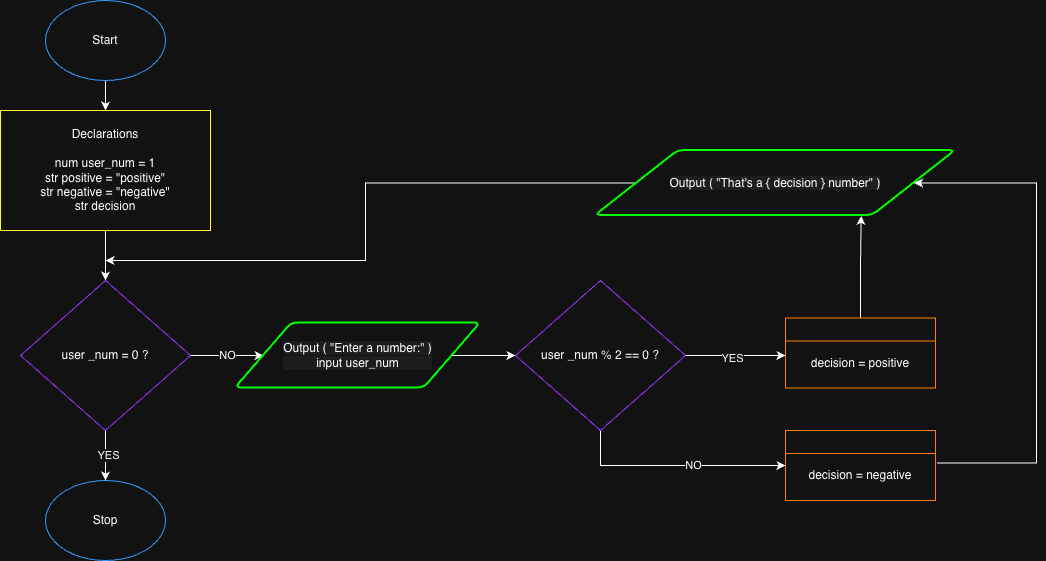

The diagram above was exported from draw.io. Its source (the exported page's mxGraphModel, read from the mxfile embedded in the PNG):
<mxGraphModel dx="1380" dy="702" grid="1" gridSize="10" guides="1" tooltips="1" connect="1" arrows="1" fold="1" page="1" pageScale="1" pageWidth="850" pageHeight="1100" math="0" shadow="0">
  <root>
    <mxCell id="0" />
    <mxCell id="1" parent="0" />
    <mxCell id="F8HNmW5mXC-yErhKGEr0-1" value="Stop" style="ellipse;whiteSpace=wrap;html=1;strokeColor=#3399FF;" vertex="1" parent="1">
      <mxGeometry x="350" y="520" width="120" height="80" as="geometry" />
    </mxCell>
    <mxCell id="F8HNmW5mXC-yErhKGEr0-4" value="" style="edgeStyle=orthogonalEdgeStyle;rounded=0;orthogonalLoop=1;jettySize=auto;html=1;" edge="1" parent="1" source="F8HNmW5mXC-yErhKGEr0-2" target="F8HNmW5mXC-yErhKGEr0-3">
      <mxGeometry relative="1" as="geometry" />
    </mxCell>
    <mxCell id="F8HNmW5mXC-yErhKGEr0-2" value="Start" style="ellipse;whiteSpace=wrap;html=1;strokeColor=#3399FF;" vertex="1" parent="1">
      <mxGeometry x="350" y="40" width="120" height="80" as="geometry" />
    </mxCell>
    <mxCell id="F8HNmW5mXC-yErhKGEr0-6" value="" style="edgeStyle=orthogonalEdgeStyle;rounded=0;orthogonalLoop=1;jettySize=auto;html=1;" edge="1" parent="1" source="F8HNmW5mXC-yErhKGEr0-3" target="F8HNmW5mXC-yErhKGEr0-5">
      <mxGeometry relative="1" as="geometry" />
    </mxCell>
    <mxCell id="F8HNmW5mXC-yErhKGEr0-3" value="Declarations&lt;div&gt;&lt;br&gt;&lt;/div&gt;&lt;div&gt;num user_num = 1&lt;/div&gt;&lt;div&gt;str positive = &quot;positive&quot;&lt;/div&gt;&lt;div&gt;str negative = &quot;negative&quot;&lt;/div&gt;&lt;div&gt;str decision&lt;/div&gt;" style="rounded=0;whiteSpace=wrap;html=1;strokeColor=#FFFF33;" vertex="1" parent="1">
      <mxGeometry x="305" y="150" width="210" height="120" as="geometry" />
    </mxCell>
    <mxCell id="F8HNmW5mXC-yErhKGEr0-7" value="" style="edgeStyle=orthogonalEdgeStyle;rounded=0;orthogonalLoop=1;jettySize=auto;html=1;" edge="1" parent="1" source="F8HNmW5mXC-yErhKGEr0-5" target="F8HNmW5mXC-yErhKGEr0-1">
      <mxGeometry relative="1" as="geometry" />
    </mxCell>
    <mxCell id="F8HNmW5mXC-yErhKGEr0-8" value="YES" style="edgeLabel;html=1;align=center;verticalAlign=middle;resizable=0;points=[];" vertex="1" connectable="0" parent="F8HNmW5mXC-yErhKGEr0-7">
      <mxGeometry y="2" relative="1" as="geometry">
        <mxPoint as="offset" />
      </mxGeometry>
    </mxCell>
    <mxCell id="F8HNmW5mXC-yErhKGEr0-12" value="NO" style="edgeStyle=orthogonalEdgeStyle;rounded=0;orthogonalLoop=1;jettySize=auto;html=1;" edge="1" parent="1" source="F8HNmW5mXC-yErhKGEr0-5" target="F8HNmW5mXC-yErhKGEr0-11">
      <mxGeometry relative="1" as="geometry" />
    </mxCell>
    <mxCell id="F8HNmW5mXC-yErhKGEr0-5" value="user _num = 0 ?" style="rhombus;whiteSpace=wrap;html=1;strokeColor=#9933FF;" vertex="1" parent="1">
      <mxGeometry x="325" y="320" width="170" height="150" as="geometry" />
    </mxCell>
    <mxCell id="F8HNmW5mXC-yErhKGEr0-17" value="" style="edgeStyle=orthogonalEdgeStyle;rounded=0;orthogonalLoop=1;jettySize=auto;html=1;" edge="1" parent="1" source="F8HNmW5mXC-yErhKGEr0-11">
      <mxGeometry relative="1" as="geometry">
        <mxPoint x="820" y="395" as="targetPoint" />
      </mxGeometry>
    </mxCell>
    <mxCell id="F8HNmW5mXC-yErhKGEr0-11" value="&lt;meta charset=&quot;utf-8&quot;&gt;&lt;span style=&quot;color: rgb(255, 255, 255); font-family: Helvetica; font-size: 12px; font-style: normal; font-variant-ligatures: normal; font-variant-caps: normal; font-weight: 400; letter-spacing: normal; orphans: 2; text-align: center; text-indent: 0px; text-transform: none; widows: 2; word-spacing: 0px; -webkit-text-stroke-width: 0px; white-space: normal; background-color: rgb(27, 29, 30); text-decoration-thickness: initial; text-decoration-style: initial; text-decoration-color: initial; display: inline !important; float: none;&quot;&gt;Output ( &quot;Enter a number:&quot; )&lt;/span&gt;&lt;div style=&quot;forced-color-adjust: none; box-shadow: none !important; color: rgb(255, 255, 255); font-family: Helvetica; font-size: 12px; font-style: normal; font-variant-ligatures: normal; font-variant-caps: normal; font-weight: 400; letter-spacing: normal; orphans: 2; text-align: center; text-indent: 0px; text-transform: none; widows: 2; word-spacing: 0px; -webkit-text-stroke-width: 0px; white-space: normal; background-color: rgb(27, 29, 30); text-decoration-thickness: initial; text-decoration-style: initial; text-decoration-color: initial;&quot;&gt;input user_num&lt;/div&gt;" style="shape=parallelogram;html=1;strokeWidth=2;perimeter=parallelogramPerimeter;whiteSpace=wrap;rounded=1;arcSize=12;size=0.23;strokeColor=light-dark(#000000,#00FF00);" vertex="1" parent="1">
      <mxGeometry x="540" y="362.5" width="245" height="65" as="geometry" />
    </mxCell>
    <mxCell id="F8HNmW5mXC-yErhKGEr0-24" value="" style="edgeStyle=orthogonalEdgeStyle;rounded=0;orthogonalLoop=1;jettySize=auto;html=1;" edge="1" parent="1" source="F8HNmW5mXC-yErhKGEr0-18">
      <mxGeometry relative="1" as="geometry">
        <mxPoint x="1090" y="395" as="targetPoint" />
      </mxGeometry>
    </mxCell>
    <mxCell id="F8HNmW5mXC-yErhKGEr0-25" value="YES" style="edgeLabel;html=1;align=center;verticalAlign=middle;resizable=0;points=[];" vertex="1" connectable="0" parent="F8HNmW5mXC-yErhKGEr0-24">
      <mxGeometry x="-0.06" y="-2" relative="1" as="geometry">
        <mxPoint as="offset" />
      </mxGeometry>
    </mxCell>
    <mxCell id="F8HNmW5mXC-yErhKGEr0-33" style="edgeStyle=orthogonalEdgeStyle;rounded=0;orthogonalLoop=1;jettySize=auto;html=1;entryX=0;entryY=0.5;entryDx=0;entryDy=0;" edge="1" parent="1" source="F8HNmW5mXC-yErhKGEr0-18" target="F8HNmW5mXC-yErhKGEr0-28">
      <mxGeometry relative="1" as="geometry">
        <Array as="points">
          <mxPoint x="905" y="505" />
        </Array>
      </mxGeometry>
    </mxCell>
    <mxCell id="F8HNmW5mXC-yErhKGEr0-34" value="NO" style="edgeLabel;html=1;align=center;verticalAlign=middle;resizable=0;points=[];" vertex="1" connectable="0" parent="F8HNmW5mXC-yErhKGEr0-33">
      <mxGeometry x="0.1636" y="1" relative="1" as="geometry">
        <mxPoint as="offset" />
      </mxGeometry>
    </mxCell>
    <mxCell id="F8HNmW5mXC-yErhKGEr0-18" value="user _num % 2 == 0 ?" style="rhombus;whiteSpace=wrap;html=1;strokeColor=#9933FF;" vertex="1" parent="1">
      <mxGeometry x="820" y="320" width="170" height="150" as="geometry" />
    </mxCell>
    <mxCell id="F8HNmW5mXC-yErhKGEr0-38" style="edgeStyle=orthogonalEdgeStyle;rounded=0;orthogonalLoop=1;jettySize=auto;html=1;entryX=0.738;entryY=1.005;entryDx=0;entryDy=0;entryPerimeter=0;" edge="1" parent="1" source="F8HNmW5mXC-yErhKGEr0-22" target="F8HNmW5mXC-yErhKGEr0-30">
      <mxGeometry relative="1" as="geometry">
        <mxPoint x="1165" y="260" as="targetPoint" />
      </mxGeometry>
    </mxCell>
    <mxCell id="F8HNmW5mXC-yErhKGEr0-22" value="" style="swimlane;whiteSpace=wrap;html=1;strokeColor=#FF8000;" vertex="1" parent="1">
      <mxGeometry x="1090" y="357.5" width="150" height="70" as="geometry" />
    </mxCell>
    <mxCell id="F8HNmW5mXC-yErhKGEr0-23" value="decision = positive" style="text;html=1;whiteSpace=wrap;strokeColor=none;fillColor=none;align=center;verticalAlign=middle;rounded=0;" vertex="1" parent="F8HNmW5mXC-yErhKGEr0-22">
      <mxGeometry x="10" y="30" width="130" height="30" as="geometry" />
    </mxCell>
    <mxCell id="F8HNmW5mXC-yErhKGEr0-28" value="" style="swimlane;whiteSpace=wrap;html=1;strokeColor=#FF8000;" vertex="1" parent="1">
      <mxGeometry x="1090" y="470" width="150" height="70" as="geometry" />
    </mxCell>
    <mxCell id="F8HNmW5mXC-yErhKGEr0-29" value="decision = negative" style="text;html=1;whiteSpace=wrap;strokeColor=none;fillColor=none;align=center;verticalAlign=middle;rounded=0;" vertex="1" parent="F8HNmW5mXC-yErhKGEr0-28">
      <mxGeometry x="10" y="30" width="130" height="30" as="geometry" />
    </mxCell>
    <mxCell id="F8HNmW5mXC-yErhKGEr0-39" style="edgeStyle=orthogonalEdgeStyle;rounded=0;orthogonalLoop=1;jettySize=auto;html=1;" edge="1" parent="1" source="F8HNmW5mXC-yErhKGEr0-30">
      <mxGeometry relative="1" as="geometry">
        <mxPoint x="410" y="300" as="targetPoint" />
        <Array as="points">
          <mxPoint x="670" y="223" />
          <mxPoint x="670" y="300" />
        </Array>
      </mxGeometry>
    </mxCell>
    <mxCell id="F8HNmW5mXC-yErhKGEr0-30" value="&lt;span style=&quot;color: rgb(255, 255, 255); font-family: Helvetica; font-size: 12px; font-style: normal; font-variant-ligatures: normal; font-variant-caps: normal; font-weight: 400; letter-spacing: normal; orphans: 2; text-align: center; text-indent: 0px; text-transform: none; widows: 2; word-spacing: 0px; -webkit-text-stroke-width: 0px; white-space: normal; background-color: rgb(27, 29, 30); text-decoration-thickness: initial; text-decoration-style: initial; text-decoration-color: initial; display: inline !important; float: none;&quot;&gt;Output ( &quot;That's a { decision } number&quot; )&lt;/span&gt;" style="shape=parallelogram;html=1;strokeWidth=2;perimeter=parallelogramPerimeter;whiteSpace=wrap;rounded=1;arcSize=12;size=0.23;strokeColor=light-dark(#000000,#00FF00);" vertex="1" parent="1">
      <mxGeometry x="900" y="190" width="360" height="65" as="geometry" />
    </mxCell>
    <mxCell id="F8HNmW5mXC-yErhKGEr0-37" style="edgeStyle=orthogonalEdgeStyle;rounded=0;orthogonalLoop=1;jettySize=auto;html=1;entryX=1;entryY=0.5;entryDx=0;entryDy=0;" edge="1" parent="1" target="F8HNmW5mXC-yErhKGEr0-30">
      <mxGeometry relative="1" as="geometry">
        <mxPoint x="1241.4" y="502.44117647058806" as="sourcePoint" />
        <mxPoint x="1230" y="210" as="targetPoint" />
        <Array as="points">
          <mxPoint x="1341" y="502" />
          <mxPoint x="1341" y="223" />
        </Array>
      </mxGeometry>
    </mxCell>
  </root>
</mxGraphModel>